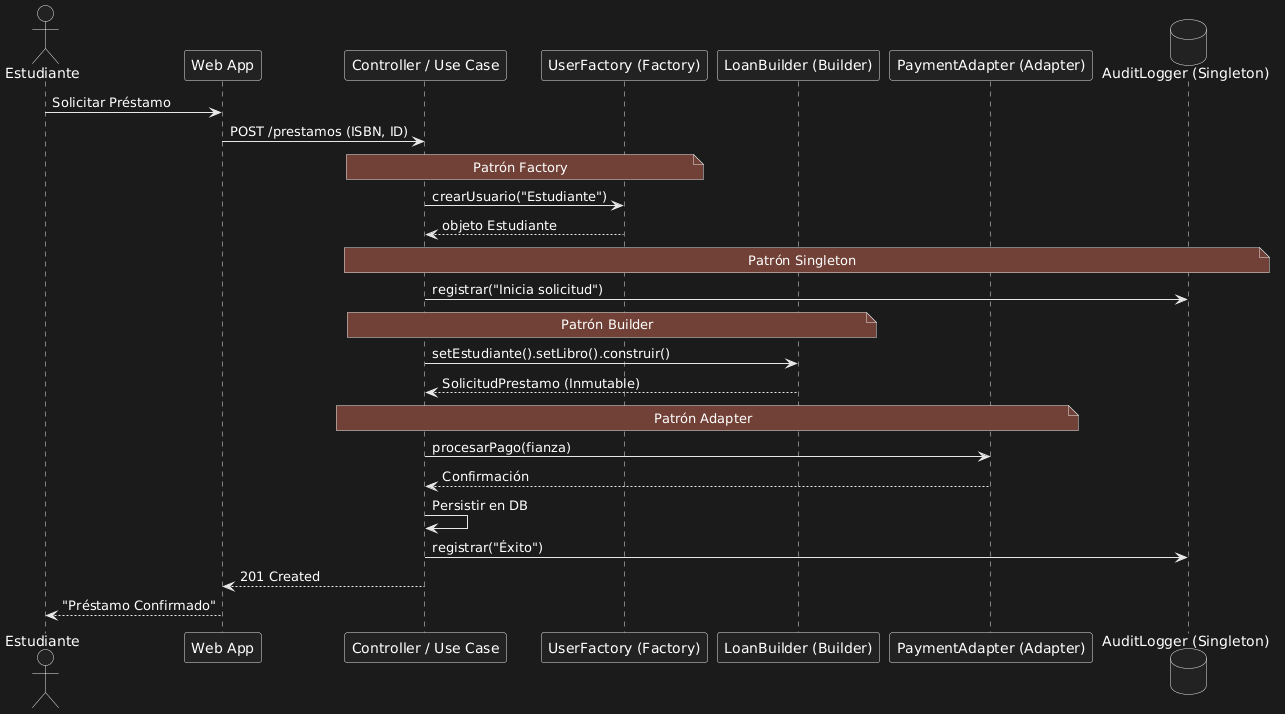

The diagram above was rendered by PlantUML. Its source (embedded in the PNG):
@startuml
actor Estudiante as U
participant "Web App" as WA
participant "Controller / Use Case" as C
participant "UserFactory (Factory)" as F
participant "LoanBuilder (Builder)" as B
participant "PaymentAdapter (Adapter)" as A
database "AuditLogger (Singleton)" as S

U -> WA : Solicitar Préstamo
WA -> C : POST /prestamos (ISBN, ID)

note over C, F: Patrón Factory
C -> F : crearUsuario("Estudiante")
F --> C : objeto Estudiante

note over C, S: Patrón Singleton
C -> S : registrar("Inicia solicitud")

note over C, B: Patrón Builder
C -> B : setEstudiante().setLibro().construir()
B --> C : SolicitudPrestamo (Inmutable)

note over C, A: Patrón Adapter
C -> A : procesarPago(fianza)
A --> C : Confirmación

C -> C : Persistir en DB
C -> S : registrar("Éxito")
C --> WA : 201 Created
WA --> U : "Préstamo Confirmado"
@enduml